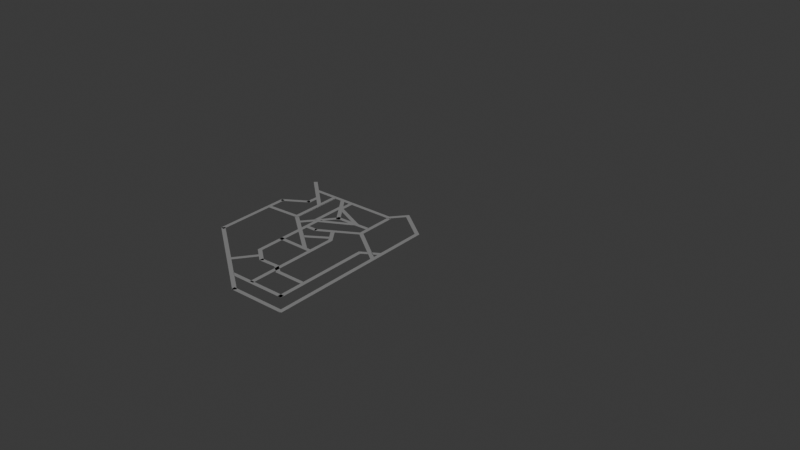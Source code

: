 # Source: Road.blend  (saved by Blender 4.0.36; exported with 4.5.12 LTS)
import bpy
from mathutils import Matrix  # noqa: F401  (used for matrix-valued properties, if any)

bpy.ops.wm.read_factory_settings(use_empty=True)
scene = bpy.context.scene
scene.name = 'Scene'

# ---- collections
col_collection = bpy.data.collections.new('Collection'); scene.collection.children.link(col_collection)

# ---- materials (node trees are filled in below, after node groups)
mat_gray = bpy.data.materials.new('gray')
mat_gray.use_transparent_shadow = False

# ---- material node trees
mat_gray.use_nodes = True; mat_gray.node_tree.nodes.clear()
_N = mat_gray.node_tree.nodes; _L = mat_gray.node_tree.links
n0 = _N.new('ShaderNodeBsdfPrincipled'); n0.name = 'Principled BSDF'; n0.location = (10, 300)
n0.inputs[0].default_value = (0.2644, 0.2644, 0.2644, 1.0)
n0.inputs[3].default_value = 1.45
n1 = _N.new('ShaderNodeOutputMaterial'); n1.name = 'Material Output'; n1.location = (300, 300)
_L.new(n0.outputs[0], n1.inputs[0])
n1.is_active_output = True

# ---- world
world_world = bpy.data.worlds.new('World'); scene.world = world_world
world_world.use_nodes = True; world_world.node_tree.nodes.clear()
_N = world_world.node_tree.nodes; _L = world_world.node_tree.links
n0 = _N.new('ShaderNodeOutputWorld'); n0.name = 'World Output'; n0.location = (300, 300)
n1 = _N.new('ShaderNodeBackground'); n1.name = 'Background'; n1.location = (10, 300)
n1.inputs[0].default_value = (0.05088, 0.05088, 0.05088, 1.0)
_L.new(n1.outputs[0], n0.inputs[0])
n0.is_active_output = True
world_world.color = (0.05088, 0.05088, 0.05088)
world_world.use_sun_shadow = False
world_world.sun_shadow_jitter_overblur = 0.0

# ---- meshes
me_plane_040 = bpy.data.meshes.new('Plane.040')
me_plane_040.from_pydata([(-16.95, -2.794, 0.0), (-16.95, -0.7943, 0.0), (-63.53, -73.13, 0.0), (-63.43, -73.22, 0.0), (-15.81, -2.643, 0.0), (-63.44, -73.03, 0.0), (-16.84, -2.787, 0.0), (-63.34, -73.12, 0.0), (-8.599, -1.633, 0.0), (-8.97, 0.3167, 0.0), (-16.84, -2.787, 0.0), (-15.81, -2.643, 0.0), (-15.92, -2.912, -9.272), (-64.78, -86.38, 0.0), (-63.28, -87.71, 0.0), (-4.522, -18.54, 0.0), (-3.026, -19.87, 0.0), (-16.34, -3.234, -3.759), (-16.86, -0.7887, -3.759), (-15.81, -2.643, -3.759), (-16.84, -2.787, -3.759), (-16.86, -2.774, -3.759), (-16.19, -0.6949, -3.759), (-51.77, 30.82, -3.759), (-51.47, 27.89, -3.759), (-40.38, -2.511, -3.759), (-42.34, -2.096, -3.759), (18.52, -61.44, -3.759), (18.63, -61.36, -3.759), (18.44, -61.33, -3.759), (18.55, -61.26, -3.759), (-40.53, 18.2, -3.759), (-38.68, 16.56, -3.759), (-26.72, -12.08, -3.759), (-41.11, 0.06399, -3.759), (-28.17, -13.46, -3.759), (-42.56, -1.317, -3.759), (57.02, 1.951, -3.759), (57.01, 2.084, -3.759), (56.88, 1.946, -3.759), (56.88, 2.08, -3.759), (57.02, 1.951, -3.759), (57.01, 2.084, -3.759), (56.88, 1.946, -3.759), (56.88, 2.08, -3.759), (-40.45, -0.2828, -3.759), (-40.48, -2.283, -3.759), (-60.4, -5.397, -3.759), (7.069, 69.07, -3.759), (6.971, 69.16, -3.759), (6.979, 68.98, -3.759), (6.881, 69.07, -3.759), (-59.69, -3.292, -3.759), (-60.38, -5.394, -3.759), (-60.38, -5.392, -3.759), (-59.37, -5.237, -3.759), (-17.74, -1.806, -3.759), (-29.39, -16.88, -3.759), (-16.25, -3.134, -3.759), (-29.52, -18.08, -3.759), (-30.86, -16.57, -3.759), (-31.3, -35.2, -3.759), (-20.29, -39.32, 0.0), (-20.3, -39.32, 0.0), (-29.97, -36.53, -3.759), (-21.06, -37.17, -3.759), (-20.29, -39.31, 0.0), (-22.6, -38.9, -3.759), (-31.36, -35.25, -3.759), (-30.5, -37.18, -3.759), (-30.68, -37.16, 1.192e-07), (-30.67, -37.34, -3.759), (-27.53, -35.92, -3.759), (-27.1, -38.03, -3.759), (-27.23, -37.39, -3.759), (-25.2, -38.4, -3.759), (-25.63, -36.29, -3.759), (-62.69, 1.294, 0.0), (-61.2, -0.03424, 0.0), (-44.5, 21.78, 0.0), (-43.0, 20.45, 0.0), (-56.98, -32.16, -3.759), (-61.2, -0.03424, -3.759), (-56.97, -32.16, -3.759), (-55.11, -31.15, -3.759), (-57.29, -29.19, -3.759), (-56.98, -32.15, -3.759), (-57.49, -29.0, -3.759), (-58.9, -13.71, -3.759), (-58.54, -10.29, -3.759), (-60.25, -12.22, -3.759), (-59.83, -14.76, -3.759), (-58.12, -12.83, -3.759), (-56.97, -32.16, -3.759), (-56.98, -32.15, -3.759), (-57.29, -29.19, -3.759), (-57.49, -29.0, -3.759), (-62.43, 1.059, -3.759), (-60.38, 0.8923, -3.759), (-24.21, -42.73, -3.759), (-29.61, -18.87, -3.759), (50.98, -74.43, -3.759), (51.05, -74.32, -3.759), (50.87, -74.35, -3.759), (50.94, -74.24, -3.759), (-24.22, -42.7, -3.759), (-24.22, -42.7, -3.759), (-26.07, -43.22, -3.759), (-24.41, -41.36, -3.759), (-29.27, -17.79, -3.759), (-29.52, -18.08, -3.759), (-29.86, -18.82, -3.759), (-31.15, -18.55, -3.759), (-49.9, 12.47, -3.759), (-52.78, 40.84, -3.759), (-51.9, 12.47, -3.759), (-54.78, 40.84, -3.759), (20.36, -35.2, -3.759), (20.45, -35.1, -3.759), (20.26, -35.12, -3.759), (20.35, -35.02, -3.759), (20.36, -35.2, -3.759), (20.45, -35.1, -3.759), (20.26, -35.12, -3.759), (20.35, -35.02, -3.759), (-62.69, 1.294, -3.759), (-61.2, -0.03424, -3.759), (-44.5, 21.78, -3.759), (-43.0, 20.45, -3.759), (-65.8, -73.88, -3.759), (-64.3, -75.21, -3.759), (-31.44, -35.2, -3.759), (-29.95, -36.53, -3.759), (-52.19, -12.09, -3.759), (-52.41, -14.07, -3.759), (-29.39, -16.88, -3.759), (-29.61, -18.87, -3.759), (-34.18, 14.13, -3.759), (-34.32, 14.02, -3.759), (-34.29, 14.0, -3.759), (-34.95, 13.25, -3.759), (-36.45, 14.58, -3.759), (-39.43, 8.215, -3.759), (-39.13, 11.56, -3.759), (-77.69, -31.85, -3.759), (-51.12, -1.94, -3.759), (-75.63, -31.62, -3.759), (-51.11, -1.95, -3.759), (-51.13, -1.954, -3.759), (-53.19, -4.27, -3.759), (-50.08, -3.784, -3.759), (-75.51, -32.41, -3.759), (-77.6, -31.93, -3.759), (-77.6, -31.75, -3.759), (-77.62, -31.77, -3.759), (-52.29, -14.19, -3.759), (-50.96, -12.7, -3.759), (-54.9, -9.2, -3.759), (-56.22, -10.7, -3.759), (-35.44, -8.714, -3.759), (-33.46, -9.032, -3.759), (-49.63, -3.269, -3.759), (-52.21, -2.56, -3.759), (-49.75, -3.162, -3.759), (-49.79, -3.449, -3.759), (-52.33, -3.297, -3.759), (-49.8, -3.444, -3.759), (-51.07, -4.891, -3.759), (-51.77, -2.668, -3.759), (-35.24, -7.494, -3.759), (-36.55, -6.39, -3.759), (-33.46, -8.999, -3.759), (-32.28, -6.438, -3.759), (-39.67, 5.525, -3.759), (-39.3, 9.666, -3.759), (-39.43, 8.215, -3.759), (-39.3, 9.666, -3.759), (-38.92, 8.791, -3.759), (-39.03, 9.059, -3.759), (-39.08, 8.959, -3.759), (-32.97, -6.807, -3.759), (-32.51, -7.196, -3.759), (-31.35, -8.174, -3.759), (-35.06, -5.042, -3.759), (-52.79, -2.092, -3.759), (-53.99, -3.698, -3.759), (-39.12, 10.59, -3.759), (-52.9, -2.229, -3.759), (-52.66, -2.192, -3.759), (-53.47, -3.621, -3.759), (-53.93, -3.739, -3.759), (-49.86, -1.754, -3.759), (-41.14, 11.3, -3.759), (-41.4, 8.481, -3.759), (-41.45, 7.917, -3.759), (-39.22, 10.47, -3.759), (-39.21, 10.66, -3.759), (-45.19, -20.39, -3.759), (-45.41, -22.38, -3.759), (-57.29, -18.48, -3.759), (-56.88, -20.57, -3.759), (-43.67, -24.36, -3.759), (-45.24, -23.13, -3.759), (-42.6, -14.01, -3.759), (-42.82, -14.02, -3.759), (-42.62, -14.06, -3.759), (-42.61, -14.07, -3.759), (-42.8, -16.06, -3.759), (-44.75, -15.65, -3.759), (-45.56, -23.49, -3.759), (-43.84, -24.37, -3.759), (-68.15, -53.17, -3.759), (-66.95, -51.57, -3.759), (-56.62, -63.65, -3.759), (-55.41, -62.05, -3.759), (-76.01, -42.19, -3.759), (-74.02, -42.05, -3.759), (-77.62, -31.76, -3.759), (-75.63, -31.62, -3.759), (-88.43, -53.61, -3.759), (-64.39, -75.21, -3.759), (-63.18, -73.61, -3.759), (-85.93, -55.86, -3.759), (-88.39, -53.65, -3.759), (-86.56, -52.62, -3.759), (-87.84, -54.08, -3.759), (-87.83, -54.15, -3.759), (-88.41, -53.58, -3.759), (23.46, 17.67, -3.759), (23.45, 17.8, -3.759), (23.33, 17.66, -3.759), (23.32, 17.79, -3.759), (-61.22, 2.725, -3.759), (-61.34, 2.609, -3.759), (-62.66, 1.33, -3.759), (-61.46, 2.684, -3.759), (-61.34, 2.818, -3.759), (-75.5, 11.77, -3.759), (-75.61, 11.65, -3.759), (-74.29, 13.14, -3.759), (-57.64, 17.41, -3.759), (-55.92, 16.38, -3.759), (-52.92, 22.49, -3.759), (-52.66, 19.9, -3.759), (-69.97, 21.0, -3.759), (-70.19, 19.01, -3.759), (-55.66, 18.49, -3.759), (-55.88, 16.5, -3.759), (-56.24, 16.57, -3.759), (-56.52, 18.64, -3.759), (-57.55, 17.28, -3.759), (-96.96, -9.377, -3.759), (-95.47, -10.7, -3.759), (-70.0, 20.98, -3.759), (-68.5, 19.65, -3.759), (-95.12, -8.685, -3.759), (-94.86, -10.02, -3.759), (-96.56, -8.925, -3.759), (-85.61, -67.86, -3.759), (-83.63, -67.54, -3.759), (-96.78, -9.276, -3.759), (-94.8, -8.955, -3.759), (-85.97, -67.4, -3.759), (-84.76, -65.8, -3.759), (-63.96, -87.18, -3.759), (-62.76, -85.58, -3.759), (-68.05, -48.79, -3.759), (-66.64, -47.37, -3.759), (-76.11, -41.99, -3.759), (-74.7, -40.57, -3.759), (-68.05, -48.79, -3.759), (-66.95, -51.57, -3.759), (-67.17, -46.8, -3.759), (-67.14, -46.95, -3.759), (-66.97, -47.71, -3.759), (-67.3, -46.81, -3.759), (-68.94, -48.04, -3.759), (-67.9, -52.83, -3.759), (-65.95, -52.48, -3.759), (-76.62, -38.54, -3.759), (-76.86, -36.56, -3.759), (-89.09, -38.93, -3.759), (-88.71, -40.89, -3.759), (-78.71, -60.81, -3.759), (-77.21, -62.14, -3.759), (-45.24, -23.13, -3.759), (-43.74, -24.45, -3.759), (-68.45, -21.78, -3.759), (-67.25, -20.18, -3.759), (-52.11, -33.88, -3.759), (-54.91, -34.02, -3.759), (-52.11, -33.87, -3.759), (-52.48, -33.53, -3.759), (-52.52, -33.58, -3.759), (-53.59, -32.53, -3.759), (-3.038, -19.9, 0.0), (-6.989, 0.5648, 0.0), (-4.522, -18.54, 0.0), (-4.522, -18.54, 0.0), (-8.973, 0.3099, 0.0), (73.34, -56.48, 0.0), (73.41, -56.37, 0.0), (73.23, -56.41, 0.0), (73.3, -56.3, 0.0), (-3.05, -19.9, 0.0), (-3.041, -19.89, 0.0), (-5.188, -19.29, 0.0), (-3.041, -19.89, 0.0), (-3.047, -19.85, 0.0), (-3.04, -19.89, 0.0), (-3.04, -19.89, 0.0), (-3.041, -19.89, 0.0), (-3.051, -19.9, 0.0), (-3.04, -19.89, 0.0), (-3.05, -19.9, 0.0), (-3.051, -19.9, 0.0), (-3.05, -19.9, 0.0), (-3.05, -19.9, 0.0), (-3.041, -19.89, 0.0), (-3.05, -19.9, 0.0), (-3.04, -19.89, 0.0), (-3.047, -19.85, 0.0), (-5.188, -19.29, 0.0), (-30.08, -36.48, -3.725e-08), (-30.6, -37.12, -8.196e-08)], [(225, 226), (289, 291), (292, 293)], [(8, 9, 1, 0, 10, 6, 4, 11), (4, 6, 10, 11), (2, 3, 7, 5), (2, 3, 7, 5), (13, 14, 16, 15), (17, 19, 20), (24, 21, 18, 22, 23), (31, 26, 25, 32), (27, 28, 30, 29), (27, 28, 30, 29), (33, 34, 36, 35), (37, 38, 40, 39), (41, 42, 44, 43), (55, 46, 45, 52), (47, 53, 54), (48, 49, 51, 50), (48, 49, 51, 50), (58, 56, 60, 57, 59), (63, 62, 66), (72, 61, 68, 64, 69, 71, 73, 74), (75, 67, 65, 76), (69, 70, 71), (77, 78, 80, 79), (81, 93, 94), (93, 83, 86, 94), (91, 87, 85, 84, 92, 88), (90, 89, 98, 82, 97), (95, 85, 87, 96), (107, 108, 109, 110, 100, 111, 112), (106, 99, 105), (101, 102, 104, 103), (101, 102, 104, 103), (113, 114, 116, 115), (117, 118, 120, 119), (121, 122, 124, 123), (125, 126, 128, 127), (129, 130, 132, 131), (133, 134, 136, 135), (142, 140, 141, 143), (137, 138, 139), (150, 149, 153, 146, 151), (144, 152, 154), (147, 145, 148), (155, 156, 157, 158), (169, 159, 160, 171), (163, 161, 164, 167, 159, 169, 170), (164, 161, 166), (162, 165, 168), (172, 180, 181, 182), (176, 174, 173, 183, 180, 172, 177, 175), (177, 178, 179), (184, 187, 188), (189, 185, 190), (192, 184, 188, 191, 194, 193), (186, 196, 195), (199, 200, 198, 197), (201, 207, 208, 209, 202, 210), (203, 204, 205, 206), (211, 213, 214, 212), (215, 216, 218, 217), (220, 221, 224, 222), (219, 223, 227), (238, 234, 235, 236, 239, 237), (235, 233, 232, 236), (228, 229, 231, 230), (228, 229, 231, 230), (242, 240, 241, 243), (244, 245, 248, 250, 249), (249, 250, 248, 247, 246), (256, 254, 253, 257, 255), (251, 252, 256, 255, 257), (258, 259, 261, 260), (262, 264, 265, 263), (266, 267, 269, 268), (278, 274, 270, 276, 277, 271), (272, 275, 273), (279, 280, 281, 282), (283, 284, 286, 285), (294, 288, 287, 290), (304, 295, 309, 305), (314, 304, 305, 311, 316, 317), (310, 309, 320), (312, 314, 315), (318, 307, 310, 320, 313), (317, 316, 319), (299, 322, 298, 321, 296), (298, 322, 306, 297, 308, 321), (310, 311, 305, 309), (311, 310, 307), (300, 301, 303, 302), (300, 301, 303, 302), (69, 64, 323, 324)])
_uv = me_plane_040.uv_layers.new(name='UVMap')
_uv.uv.foreach_set('vector', [0.972, 0.0, 0.9281, 1.0, 0.0, 1.0, 0.0, 0.0, 0.001659, 0.0, 0.001658, 0.0, 0.1229, 0.0, 0.1229, 0.0, 0.1229, 0.0, 0.001658, 0.0, 0.001659, 0.0, 0.1229, 0.0, 0.0, 0.0, 1.0, 0.0, 1.0, 1.0, 0.0, 1.0, 0.0, 0.0, 1.0, 0.0, 1.0, 1.0, 0.0, 1.0, 0.0, 0.0, 1.0, 0.0, 1.0, 1.0, 0.0, 1.0, 1.0, 0.0, 1.0, 0.3954, 0.9864, 0.0, 0.05123, 0.0, 0.986, 0.0, 0.9593, 0.7431, 0.9682, 1.0, 0.007306, 1.0, 0.9908, 1.0, 0.0, 1.0, 0.0, 0.0, 0.9312, 0.0, 0.0, 0.0, 1.0, 0.0, 1.0, 1.0, 0.0, 1.0, 0.0, 0.0, 1.0, 0.0, 1.0, 1.0, 0.0, 1.0, 0.0, 0.0, 1.0, 0.0, 1.0, 1.0, 0.0, 1.0, 0.0, 0.0, 1.0, 0.0, 1.0, 1.0, 0.0, 1.0, 0.0, 0.0, 1.0, 0.0, 1.0, 1.0, 0.0, 1.0, 0.9484, 1.0, 0.0, 1.0, 0.0, 0.0, 0.966, 0.0, 1.0, 1.0, 0.9989, 1.0, 0.9989, 0.9989, 0.0, 0.0, 1.0, 0.0, 1.0, 1.0, 0.0, 1.0, 0.0, 0.0, 1.0, 0.0, 1.0, 1.0, 0.0, 1.0, 1.0, 1.0, 0.0, 1.0, 0.0, 0.04121, 0.6522, 0.07738, 1.0, 0.02973, 1.0, 0.9992, 1.0, 1.0, 0.9942, 1.0, 0.0, 0.3362, 0.0, 0.0, 0.02711, 0.0, 0.5307, 0.133, 0.9073, 0.08434, 1.0, 0.07238, 1.0, 0.3787, 0.6984, 0.366, 1.0, 0.5662, 1.0, 0.7862, 0.0, 0.9213, 0.0, 0.5248, 0.9073, 0.08434, 0.9118, 0.08026, 1.0, 0.07238, 0.0, 0.0, 1.0, 0.0, 1.0, 1.0, 0.0, 1.0, 0.0, 0.0, 0.002128, 0.0, 0.0, 0.0001574, 0.002128, 0.0, 0.00213, 0.0, 0.0, 0.0001576, 0.0, 0.0001574, 0.0, 0.5193, 0.0, 0.09426, 0.08776, 0.08776, 1.0, 0.02025, 1.0, 0.5669, 0.5453, 0.5453, 0.0, 0.5951, 1.0, 0.6428, 1.0, 0.9766, 0.5189, 0.9537, 0.0, 0.9914, 0.08776, 0.08776, 0.08776, 0.08776, 0.0, 0.09426, 0.0, 0.09426, 0.00129, 1.0, 0.06324, 0.0, 0.9591, 0.0, 0.9496, 0.1535, 0.9203, 0.2753, 0.9235, 0.394, 0.9399, 1.0, 0.001227, 0.001228, 0.0, 0.0, 0.0013, 0.0, 0.0, 0.0, 1.0, 0.0, 1.0, 1.0, 0.0, 1.0, 0.0, 0.0, 1.0, 0.0, 1.0, 1.0, 0.0, 1.0, 0.0, 0.0, 1.0, 0.0, 1.0, 1.0, 0.0, 1.0, 0.0, 0.0, 1.0, 0.0, 1.0, 1.0, 0.0, 1.0, 0.0, 0.0, 1.0, 0.0, 1.0, 1.0, 0.0, 1.0, 0.0, 0.0, 1.0, 0.0, 1.0, 1.0, 0.0, 1.0, 0.0, 0.0, 1.0, 0.0, 1.0, 1.0, 0.0, 1.0, 0.0, 0.0, 1.0, 0.0, 1.0, 1.0, 0.0, 1.0, 1.0, 0.0512, 1.0, 0.86, 0.0, 0.8597, 0.0, 0.3754, 1.0, 1.0, 0.9791, 0.9791, 1.0, 0.9789, 1.0, 0.9828, 0.0, 0.9221, 0.0, 0.003086, 0.6927, 0.03845, 1.0, 0.02573, 0.0, 0.0, 0.05893, 0.0, 0.0, 0.002439, 0.007192, 1.0, 0.0, 1.0, 0.0, 0.9996, 0.0, 0.0, 1.0, 0.0, 1.0, 0.7248, 0.0, 0.7248, 0.3822, 0.0, 1.0, 0.0, 1.0, 1.0, 0.9833, 1.0, 0.0, 0.0, 0.03757, 0.0, 0.1444, 0.0, 1.0, 0.0, 1.0, 0.0, 0.3822, 0.0, 0.0, 0.0, 0.1444, 0.0, 0.03757, 0.0, 0.1436, 0.0, 0.0, 0.0, 0.3729, 0.0, 0.0, 0.0, 0.0, 0.0, 0.3918, 0.0, 0.2802, 0.2802, 0.0, 0.9844, 0.0, 0.0, 0.0, 0.0, 1.0, 0.0, 1.0, 0.0, 0.3918, 0.0, 0.0, 0.0, 0.0, 0.0, 0.3504, 0.0, 0.0, 0.0, 0.0, 0.0, 0.04152, 0.0, 1.0, 0.0, 1.0, 0.08545, 0.916, 0.0, 0.8153, 0.8153, 1.0, 1.0, 0.9649, 1.0, 1.0, 0.0, 1.0, 0.0, 0.916, 0.0, 0.0, 0.0, 0.0, 0.0, 0.1666, 0.0, 0.0, 0.0, 0.05599, 0.0, 0.0, 0.0, 0.0, 0.1106, 1.0, 0.1558, 1.0, 1.0, 0.0, 1.0, 1.0, 0.0, 1.0, 0.8004, 0.0, 0.8517, 0.0, 0.09573, 0.1424, 0.1289, 0.9137, 0.0, 1.0, 1.0, 0.8886, 1.0, 0.9946, 0.9946, 1.0, 0.9943, 0.0, 1.0, 0.0, 0.0, 1.0, 0.0, 1.0, 1.0, 0.0, 0.0, 1.0, 0.0, 1.0, 1.0, 0.0, 1.0, 0.0, 0.0, 1.0, 0.0, 1.0, 0.972, 0.0, 0.8957, 0.0, 1.0, 0.0, 0.9983, 0.02178, 1.0, 0.9163, 1.0, 0.08463, 1.0, 0.09004, 0.09004, 0.09058, 0.0, 0.9222, 0.0, 0.9167, 0.9167, 0.09004, 0.09004, 0.08318, 0.08318, 0.08306, 0.0, 0.09058, 0.0, 0.0, 0.0, 1.0, 0.0, 1.0, 1.0, 0.0, 1.0, 0.0, 0.0, 1.0, 0.0, 1.0, 1.0, 0.0, 1.0, 0.0, 0.9828, 0.0, 0.0, 1.0, 0.0, 1.0, 0.6804, 0.0, 0.0, 1.0, 0.0, 1.0, 0.9746, 0.7589, 0.8796, 0.0, 0.9403, 0.0, 0.9403, 0.7589, 0.8796, 1.0, 0.9746, 1.0, 1.0, 0.0, 1.0, 1.0, 0.02248, 1.0, 1.0, 0.0, 1.0, 0.0, 0.01488, 0.4584, 0.04285, 0.0, 0.0, 1.0, 0.0, 1.0, 0.02248, 0.4584, 0.04285, 0.0, 0.01488, 0.0, 0.0, 1.0, 0.0, 1.0, 1.0, 0.0, 1.0, 0.0, 1.0, 0.0, 0.0, 1.0, 0.0, 1.0, 1.0, 0.0, 0.0, 1.0, 0.0, 1.0, 1.0, 0.0, 1.0, 1.0, 0.1809, 1.0, 0.8683, 0.357, 0.7309, 0.0, 0.8487, 0.0, 0.1583, 0.6023, 0.3236, 1.0, 1.0, 0.9342, 1.0, 1.0, 0.9783, 0.0, 0.05971, 1.0, 0.03849, 1.0, 0.8549, 0.0, 0.8673, 0.0, 0.0, 1.0, 0.0, 1.0, 1.0, 0.0, 1.0, 1.0, 0.1029, 1.0, 1.0, 0.0, 1.0, 0.0, 0.1107, 0.0, 0.005979, 0.0, 0.0, 0.0004749, 0.0, 0.0004399, 0.0004399, 0.0, 0.005981, 0.0, 0.005979, 0.0004399, 0.0004399, 0.0004399, 0.0004399, 2.669e-06, 0.005945, 1.019e-07, 0.005977, 0.0004748, 2.739e-06, 0.0004749, 0.0, 0.0004749, 0.0, 0.0, 0.006595, 0.0, 0.005981, 1.678e-05, 0.006375, 0.0004664, 0.0004664, 0.0004664, 0.0004664, 0.0004748, 2.739e-06, 0.0004749, 0.0, 0.0005021, 0.0, 1.019e-07, 0.005977, 2.669e-06, 0.005945, 5.989e-05, 0.005809, 1.0, 1.0, 0.04196, 1.0, 0.07363, 0.6012, 0.002105, 9.317e-07, 1.0, 0.0, 0.07363, 0.6012, 0.04196, 1.0, 0.04196, 1.0, 0.07363, 0.6012, 0.002105, 0.0, 0.002105, 9.317e-07, 0.0004748, 2.683e-06, 0.0004401, 0.00044, 0.0004399, 0.0004399, 0.0004749, 0.0, 0.0004401, 0.00044, 0.0004748, 2.683e-06, 0.0004664, 0.0004664, 0.0, 0.0, 1.0, 0.0, 1.0, 1.0, 0.0, 1.0, 0.0, 0.0, 1.0, 0.0, 1.0, 1.0, 0.0, 1.0, 0.9073, 0.08434, 0.5307, 0.133, 0.5307, 0.133, 0.9073, 0.08434])
me_plane_040.materials.append(mat_gray)
me_plane_040.update()

# ---- objects
ob_object = bpy.data.objects.new('Object', me_plane_040)

# ---- transforms, parenting, visibility, modifiers, constraints
ob_object.location = (49.49, 1574.0, 3.759)
ob_object.rotation_euler = (0.0, -0.0, 0.7263)
ob_object.scale = (15.0, 15.0, 1.0)

# ---- collection membership
col_collection.objects.link(ob_object)

# ---- scene / render settings (as saved in the file)
scene.frame_start = 1; scene.frame_end = 250; scene.frame_set(1)
scene.render.engine = 'BLENDER_EEVEE_NEXT'
scene.cycles.sampling_pattern = 'TABULATED_SOBOL'
bpy.context.view_layer.update()

# ---- added for rendering (the .blend has no active camera and no usable light): camera, sun
cam_auto = bpy.data.cameras.new('AutoCamera')
cam_auto.lens = 50.0
cam_auto.sensor_width = 36.0
cam_auto.clip_end = 79566.3
ob_auto_camera = bpy.data.objects.new('AutoCamera', cam_auto)
scene.collection.objects.link(ob_auto_camera)
ob_auto_camera.location = (4543.53, -4087.87, 3626.09)
ob_auto_camera.rotation_euler = (1.09748, -7.21219e-08, 0.694738)
scene.camera = ob_auto_camera
light_auto_sun = bpy.data.lights.new('AutoSun', 'SUN')
light_auto_sun.energy = 3.0
light_auto_sun.angle = 0.0523599
ob_auto_sun = bpy.data.objects.new('AutoSun', light_auto_sun)
scene.collection.objects.link(ob_auto_sun)
ob_auto_sun.rotation_euler = (0.872665, 0.174533, 0.523599)
bpy.context.view_layer.update()

